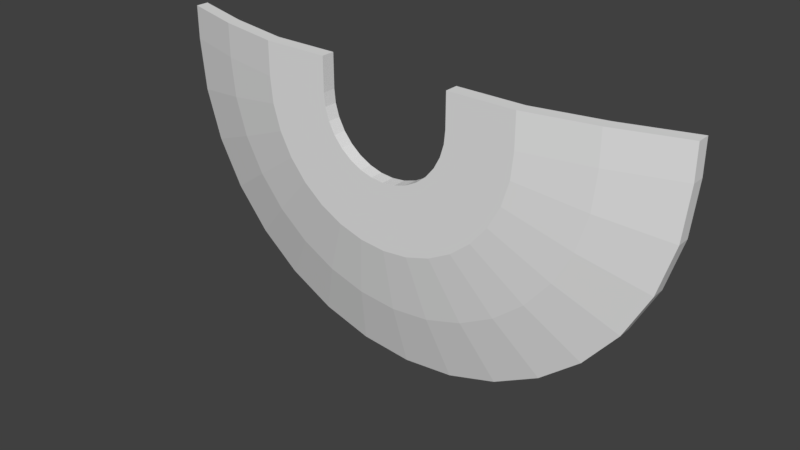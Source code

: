 # Source: u-turn.blend  (saved by Blender 2.77.0; exported with 4.5.12 LTS)
import bpy
from mathutils import Matrix  # noqa: F401  (used for matrix-valued properties, if any)

bpy.ops.wm.read_factory_settings(use_empty=True)
scene = bpy.context.scene
scene.name = 'Scene'

# ---- collections
col_collection_1 = bpy.data.collections.new('Collection 1'); scene.collection.children.link(col_collection_1)

# ---- world
world_world = bpy.data.worlds.new('World'); scene.world = world_world
world_world.color = (0.05088, 0.05088, 0.05088)
world_world.use_sun_shadow = False
world_world.sun_shadow_jitter_overblur = 0.0
world_world.cycles.sampling_method = 'MANUAL'

# ---- meshes
me_u_turn = bpy.data.meshes.new('u_turn')
me_u_turn.from_pydata([(-3.696, 0.4, -1.531), (-3.696, 0.6, -1.531), (-3.326, 0.4, -2.222), (-3.326, 0.6, -2.222), (-2.828, 0.4, -2.828), (-2.828, 0.6, -2.828), (-2.222, 0.4, -3.326), (-2.222, 0.6, -3.326), (-1.531, 0.4, -3.696), (-1.531, 0.6, -3.696), (-0.7804, 0.4, -3.923), (-0.7804, 0.6, -3.923), (-1.303e-06, 0.4, -4.0), (-1.303e-06, 0.6, -4.0), (0.7804, 0.4, -3.923), (0.7804, 0.6, -3.923), (1.0, 0.1, -1.954e-14), (1.0, -0.1, 1.51e-07), (0.9808, 0.1, -0.1951), (0.9808, -0.1, -0.1951), (0.9239, 0.1, -0.3827), (0.9239, -0.1, -0.3827), (0.8315, 0.1, -0.5556), (0.8315, -0.1, -0.5556), (0.7071, 0.1, -0.7071), (0.7071, -0.1, -0.7071), (0.5556, 0.1, -0.8315), (0.5556, -0.1, -0.8315), (0.3827, 0.1, -0.9239), (0.3827, -0.1, -0.9239), (0.1951, 0.1, -0.9808), (0.1951, -0.1, -0.9808), (-3.258e-07, 0.1, -1.0), (-3.258e-07, -0.1, -1.0), (-0.1951, 0.1, -0.9808), (-0.1951, -0.1, -0.9808), (-0.3827, 0.1, -0.9239), (-0.3827, -0.1, -0.9239), (-0.5556, 0.1, -0.8315), (-0.5556, -0.1, -0.8315), (-0.7071, 0.1, -0.7071), (-0.7071, -0.1, -0.7071), (-0.8315, 0.1, -0.5556), (-0.8315, -0.1, -0.5556), (-0.9239, 0.1, -0.3827), (-0.9239, -0.1, -0.3827), (-0.9808, 0.1, -0.1951), (-0.9808, -0.1, -0.1951), (-1.0, 0.1, 8.901e-07), (-1.0, -0.1, 1.041e-06), (1.531, 0.4, -3.696), (1.531, 0.6, -3.696), (2.222, 0.4, -3.326), (2.222, 0.6, -3.326), (2.828, 0.4, -2.828), (2.828, 0.6, -2.828), (3.326, 0.4, -2.222), (3.326, 0.6, -2.222), (3.696, 0.4, -1.531), (3.696, 0.6, -1.531), (3.923, 0.4, -0.7804), (3.923, 0.6, -0.7804), (4.0, 0.6, -8.171e-14), (4.0, 0.4, 6.04e-07), (-3.923, 0.6, -0.7804), (-3.923, 0.4, -0.7804), (-4.0, 0.6, 3.56e-06), (-4.0, 0.4, 4.164e-06), (2.0, 0.1, -3.908e-14), (3.0, 0.3, -5.862e-14), (2.942, 0.3, -0.5853), (1.962, 0.1, -0.3902), (-0.3902, 0.1, -1.962), (-0.5853, 0.3, -2.942), (-1.148, 0.3, -2.772), (-0.7654, 0.1, -1.848), (1.962, -0.1, -0.3902), (2.942, 0.1, -0.5853), (3.0, 0.1, 4.53e-07), (2.0, -0.1, 3.02e-07), (-0.7654, -0.1, -1.848), (-1.148, 0.1, -2.772), (-0.5853, 0.1, -2.942), (-0.3902, -0.1, -1.962), (1.111, 0.1, -1.663), (1.667, 0.3, -2.494), (1.148, 0.3, -2.772), (0.7654, 0.1, -1.848), (-1.848, 0.1, -0.7654), (-2.772, 0.3, -1.148), (-2.942, 0.3, -0.5853), (-1.962, 0.1, -0.3902), (0.7654, -0.1, -1.848), (1.148, 0.1, -2.772), (1.667, 0.1, -2.494), (1.111, -0.1, -1.663), (-1.962, -0.1, -0.3902), (-2.942, 0.1, -0.5853), (-2.772, 0.1, -1.148), (-1.848, -0.1, -0.7654), (2.772, 0.3, -1.148), (1.848, 0.1, -0.7654), (-1.667, 0.3, -2.494), (-1.111, 0.1, -1.663), (1.848, -0.1, -0.7654), (2.772, 0.1, -1.148), (-1.111, -0.1, -1.663), (-1.667, 0.1, -2.494), (0.5853, 0.3, -2.942), (0.3902, 0.1, -1.962), (-3.0, 0.3, 2.67e-06), (-2.0, 0.1, 1.78e-06), (0.3902, -0.1, -1.962), (0.5853, 0.1, -2.942), (-2.0, -0.1, 2.082e-06), (-3.0, 0.1, 3.123e-06), (2.494, 0.3, -1.667), (1.663, 0.1, -1.111), (-2.121, 0.3, -2.121), (-1.414, 0.1, -1.414), (1.663, -0.1, -1.111), (2.494, 0.1, -1.667), (-1.414, -0.1, -1.414), (-2.121, 0.1, -2.121), (-9.775e-07, 0.3, -3.0), (-6.517e-07, 0.1, -2.0), (-6.517e-07, -0.1, -2.0), (-9.775e-07, 0.1, -3.0), (2.121, 0.3, -2.121), (1.414, 0.1, -1.414), (-2.494, 0.3, -1.667), (-1.663, 0.1, -1.111), (1.414, -0.1, -1.414), (2.121, 0.1, -2.121), (-1.663, -0.1, -1.111), (-2.494, 0.1, -1.667), (-1.0, -0.1, 0.5), (-1.0, 0.1, 0.5), (-4.0, 0.4, 0.5), (-4.0, 0.6, 0.5), (-2.0, 0.1, 0.5), (-3.0, 0.1, 0.5), (-3.0, 0.3, 0.5), (-2.0, -0.1, 0.5), (1.0, -0.1, 0.5), (1.0, 0.1, 0.5), (4.0, 0.4, 0.5), (4.0, 0.6, 0.5), (3.0, 0.3, 0.5), (2.0, -0.1, 0.5), (2.0, 0.1, 0.5), (3.0, 0.1, 0.5)], [], [(74, 73, 11, 9), (70, 69, 62, 61), (64, 65, 67, 66), (1, 0, 65, 64), (3, 2, 0, 1), (5, 4, 2, 3), (7, 6, 4, 5), (9, 8, 6, 7), (16, 18, 19, 17), (18, 20, 21, 19), (20, 22, 23, 21), (22, 24, 25, 23), (24, 26, 27, 25), (26, 28, 29, 27), (28, 30, 31, 29), (30, 32, 33, 31), (32, 34, 35, 33), (34, 36, 37, 35), (36, 38, 39, 37), (38, 40, 41, 39), (40, 42, 43, 41), (42, 44, 45, 43), (44, 46, 47, 45), (46, 48, 49, 47), (11, 10, 8, 9), (13, 12, 10, 11), (15, 14, 12, 13), (51, 50, 14, 15), (53, 52, 50, 51), (55, 54, 52, 53), (61, 60, 58, 59), (57, 56, 54, 55), (59, 58, 56, 57), (62, 63, 60, 61), (86, 85, 53, 51), (90, 89, 1, 64), (94, 93, 50, 52), (98, 97, 65, 0), (100, 70, 61, 59), (102, 74, 9, 7), (77, 105, 58, 60), (81, 107, 6, 8), (108, 86, 51, 15), (110, 90, 64, 66), (116, 100, 59, 57), (118, 102, 7, 5), (48, 111, 140, 137), (105, 121, 56, 58), (107, 123, 4, 6), (124, 108, 15, 13), (113, 127, 12, 14), (128, 116, 57, 55), (130, 118, 5, 3), (73, 124, 13, 11), (127, 82, 10, 12), (85, 128, 55, 53), (89, 130, 3, 1), (78, 63, 146, 151), (133, 94, 52, 54), (135, 98, 0, 2), (43, 45, 99, 134), (134, 99, 98, 135), (25, 27, 95, 132), (132, 95, 94, 133), (69, 68, 150, 148), (63, 62, 147, 146), (44, 42, 131, 88), (88, 131, 130, 89), (26, 24, 129, 84), (84, 129, 128, 85), (33, 35, 83, 126), (126, 83, 82, 127), (34, 32, 125, 72), (72, 125, 124, 73), (41, 43, 134, 122), (23, 25, 132, 120), (42, 40, 119, 131), (131, 119, 118, 130), (24, 22, 117, 129), (129, 117, 116, 128), (31, 33, 126, 112), (112, 126, 127, 113), (32, 30, 109, 125), (125, 109, 108, 124), (39, 41, 122, 106), (106, 122, 123, 107), (21, 23, 120, 104), (104, 120, 121, 105), (66, 67, 138, 139), (110, 66, 139, 142), (40, 38, 103, 119), (119, 103, 102, 118), (22, 20, 101, 117), (117, 101, 100, 116), (47, 49, 114, 96), (29, 31, 112, 92), (48, 46, 91, 111), (111, 91, 90, 110), (30, 28, 87, 109), (109, 87, 86, 108), (37, 39, 106, 80), (80, 106, 107, 81), (19, 21, 104, 76), (76, 104, 105, 77), (38, 36, 75, 103), (103, 75, 74, 102), (20, 18, 71, 101), (101, 71, 70, 100), (45, 47, 96, 99), (99, 96, 97, 98), (27, 29, 92, 95), (95, 92, 93, 94), (46, 44, 88, 91), (91, 88, 89, 90), (28, 26, 84, 87), (87, 84, 85, 86), (35, 37, 80, 83), (17, 19, 76, 79), (18, 16, 68, 71), (71, 68, 69, 70), (36, 34, 72, 75), (75, 72, 73, 74), (141, 142, 139, 138), (136, 137, 140, 143), (143, 140, 142, 141), (115, 114, 143, 141), (111, 110, 142, 140), (49, 48, 137, 136), (114, 49, 136, 143), (67, 115, 141, 138), (148, 151, 146, 147), (145, 144, 149, 150), (150, 149, 151, 148), (62, 69, 148, 147), (17, 79, 149, 144), (16, 17, 144, 145), (79, 78, 151, 149), (68, 16, 145, 150), (63, 78, 77, 60), (76, 77, 78, 79), (121, 120, 132, 133), (54, 56, 121, 133), (14, 50, 93, 113), (93, 92, 112, 113), (80, 81, 82, 83), (10, 82, 81, 8), (2, 4, 123, 135), (123, 122, 134, 135), (67, 65, 97, 115), (97, 96, 114, 115)])
_uv = me_u_turn.uv_layers.new(name='UVMap')
_uv.uv.foreach_set('vector', [0.3521, 0.3673, 0.4113, 0.3839, 0.3917, 0.4891, 0.3154, 0.4677, 0.8168, 0.1722, 0.8356, 0.1156, 0.9326, 0.1415, 0.9142, 0.2121, 0.04018, 0.1968, 0.01995, 0.204, 0.0001347, 0.1197, 0.02313, 0.1193, 0.07491, 0.2689, 0.05665, 0.2797, 0.01995, 0.204, 0.04018, 0.1968, 0.1217, 0.3335, 0.1057, 0.3472, 0.05665, 0.2797, 0.07491, 0.2689, 0.1785, 0.3889, 0.1651, 0.4051, 0.1057, 0.3472, 0.1217, 0.3335, 0.2437, 0.434, 0.2331, 0.4522, 0.1651, 0.4051, 0.1785, 0.3889, 0.3154, 0.4677, 0.308, 0.4873, 0.2331, 0.4522, 0.2437, 0.434, 0.6264, 0.05818, 0.6149, 0.07741, 0.5948, 0.06485, 0.6063, 0.04472, 0.6149, 0.07741, 0.6017, 0.09708, 0.5833, 0.08296, 0.5948, 0.06485, 0.6017, 0.09708, 0.5861, 0.1152, 0.5699, 0.0989, 0.5833, 0.08296, 0.5861, 0.1152, 0.5678, 0.131, 0.5543, 0.1125, 0.5699, 0.0989, 0.5678, 0.131, 0.5474, 0.1437, 0.537, 0.1234, 0.5543, 0.1125, 0.5474, 0.1437, 0.5252, 0.1531, 0.5182, 0.1314, 0.537, 0.1234, 0.5252, 0.1531, 0.5018, 0.1587, 0.4983, 0.1362, 0.5182, 0.1314, 0.5018, 0.1587, 0.4778, 0.1606, 0.478, 0.1378, 0.4983, 0.1362, 0.4778, 0.1606, 0.4539, 0.1585, 0.4578, 0.1362, 0.478, 0.1378, 0.4539, 0.1585, 0.4307, 0.1527, 0.4381, 0.1313, 0.4578, 0.1362, 0.4307, 0.1527, 0.4088, 0.1433, 0.4194, 0.1233, 0.4381, 0.1313, 0.4088, 0.1433, 0.3887, 0.1305, 0.4023, 0.1125, 0.4194, 0.1233, 0.3887, 0.1305, 0.3709, 0.115, 0.3871, 0.09918, 0.4023, 0.1125, 0.3709, 0.115, 0.3557, 0.09721, 0.3738, 0.08362, 0.3871, 0.09918, 0.3557, 0.09721, 0.3432, 0.07808, 0.3622, 0.06628, 0.3738, 0.08362, 0.3432, 0.07808, 0.3335, 0.05916, 0.351, 0.04802, 0.3622, 0.06628, 0.3917, 0.4891, 0.3876, 0.5097, 0.308, 0.4873, 0.3154, 0.4677, 0.4706, 0.4976, 0.47, 0.5186, 0.3876, 0.5097, 0.3917, 0.4891, 0.5501, 0.493, 0.553, 0.5139, 0.47, 0.5186, 0.4706, 0.4976, 0.6279, 0.4753, 0.6343, 0.4955, 0.553, 0.5139, 0.5501, 0.493, 0.702, 0.4447, 0.7117, 0.4636, 0.6343, 0.4955, 0.6279, 0.4753, 0.7701, 0.4017, 0.783, 0.4189, 0.7117, 0.4636, 0.702, 0.4447, 0.9142, 0.2121, 0.9332, 0.2191, 0.897, 0.2934, 0.8789, 0.2824, 0.83, 0.3468, 0.8463, 0.3616, 0.783, 0.4189, 0.7701, 0.4017, 0.8789, 0.2824, 0.897, 0.2934, 0.8463, 0.3616, 0.83, 0.3468, 0.9326, 0.1415, 0.9514, 0.1418, 0.9332, 0.2191, 0.9142, 0.2121, 0.5946, 0.3728, 0.6518, 0.349, 0.702, 0.4447, 0.6279, 0.4753, 0.1409, 0.1583, 0.1671, 0.2135, 0.07491, 0.2689, 0.04018, 0.1968, 0.6081, 0.6817, 0.5533, 0.6528, 0.5948, 0.5507, 0.6685, 0.5894, 0.1386, 0.8222, 0.1195, 0.8811, 0.01178, 0.8573, 0.03745, 0.7783, 0.7881, 0.2258, 0.8168, 0.1722, 0.9142, 0.2121, 0.8789, 0.2824, 0.2965, 0.3412, 0.3521, 0.3673, 0.3154, 0.4677, 0.2437, 0.434, 0.7453, 0.8811, 0.7262, 0.8221, 0.8275, 0.778, 0.8532, 0.8572, 0.3115, 0.653, 0.2567, 0.6818, 0.1961, 0.5896, 0.2697, 0.5508, 0.5343, 0.3867, 0.5946, 0.3728, 0.6279, 0.4753, 0.5501, 0.493, 0.1236, 0.0988, 0.1409, 0.1583, 0.04018, 0.1968, 0.02313, 0.1193, 0.7502, 0.2744, 0.7881, 0.2258, 0.8789, 0.2824, 0.83, 0.3468, 0.2462, 0.3062, 0.2965, 0.3412, 0.2437, 0.434, 0.1785, 0.3889, 0.3335, 0.05916, 0.2311, 0.08146, 0.2232, 0.02354, 0.3095, 0.02256, 0.7262, 0.8221, 0.6962, 0.7679, 0.787, 0.7052, 0.8275, 0.778, 0.2567, 0.6818, 0.2085, 0.7206, 0.1313, 0.6419, 0.1961, 0.5896, 0.4726, 0.3904, 0.5343, 0.3867, 0.5501, 0.493, 0.4706, 0.4976, 0.494, 0.6351, 0.4323, 0.6292, 0.4322, 0.5189, 0.5151, 0.5269, 0.7042, 0.3159, 0.7502, 0.2744, 0.83, 0.3468, 0.7701, 0.4017, 0.2026, 0.2633, 0.2462, 0.3062, 0.1785, 0.3889, 0.1217, 0.3335, 0.4113, 0.3839, 0.4726, 0.3904, 0.4706, 0.4976, 0.3917, 0.4891, 0.4323, 0.6292, 0.3707, 0.6351, 0.3495, 0.527, 0.4322, 0.5189, 0.6518, 0.349, 0.7042, 0.3159, 0.7701, 0.4017, 0.702, 0.4447, 0.1671, 0.2135, 0.2026, 0.2633, 0.1217, 0.3335, 0.07491, 0.2689, 0.7529, 0.9428, 0.8634, 0.9398, 0.8648, 0.9927, 0.7542, 0.9957, 0.6563, 0.7205, 0.6081, 0.6817, 0.6685, 0.5894, 0.7334, 0.6415, 0.1686, 0.768, 0.1386, 0.8222, 0.03745, 0.7783, 0.07776, 0.7055, 0.3441, 0.8883, 0.3341, 0.9065, 0.2371, 0.8648, 0.257, 0.8287, 0.257, 0.8287, 0.2371, 0.8648, 0.1386, 0.8222, 0.1686, 0.768, 0.5074, 0.8724, 0.4912, 0.8593, 0.5492, 0.7712, 0.5813, 0.7971, 0.5813, 0.7971, 0.5492, 0.7712, 0.6081, 0.6817, 0.6563, 0.7205, 0.8356, 0.1156, 0.7318, 0.08726, 0.7469, 0.03371, 0.8521, 0.06072, 0.9514, 0.1418, 0.9326, 0.1415, 0.9278, 0.1042, 0.943, 0.09173, 0.3557, 0.09721, 0.3709, 0.115, 0.2851, 0.1925, 0.2602, 0.1584, 0.2602, 0.1584, 0.2851, 0.1925, 0.2026, 0.2633, 0.1671, 0.2135, 0.5474, 0.1437, 0.5678, 0.131, 0.6379, 0.2275, 0.6011, 0.2505, 0.6011, 0.2505, 0.6379, 0.2275, 0.7042, 0.3159, 0.6518, 0.349, 0.4324, 0.8417, 0.4118, 0.8438, 0.3914, 0.7403, 0.4324, 0.7363, 0.4324, 0.7363, 0.3914, 0.7403, 0.3707, 0.6351, 0.4323, 0.6292, 0.4539, 0.1585, 0.4778, 0.1606, 0.4752, 0.2798, 0.4321, 0.2755, 0.4321, 0.2755, 0.4752, 0.2798, 0.4726, 0.3904, 0.4113, 0.3839, 0.3574, 0.8724, 0.3441, 0.8883, 0.257, 0.8287, 0.2835, 0.7971, 0.5207, 0.8883, 0.5074, 0.8724, 0.5813, 0.7971, 0.6078, 0.8287, 0.3709, 0.115, 0.3887, 0.1305, 0.3157, 0.222, 0.2851, 0.1925, 0.2851, 0.1925, 0.3157, 0.222, 0.2462, 0.3062, 0.2026, 0.2633, 0.5678, 0.131, 0.5861, 0.1152, 0.6702, 0.1988, 0.6379, 0.2275, 0.6379, 0.2275, 0.6702, 0.1988, 0.7502, 0.2744, 0.7042, 0.3159, 0.453, 0.8437, 0.4324, 0.8417, 0.4324, 0.7363, 0.4734, 0.7403, 0.4734, 0.7403, 0.4324, 0.7363, 0.4323, 0.6292, 0.494, 0.6351, 0.4778, 0.1606, 0.5018, 0.1587, 0.5186, 0.277, 0.4752, 0.2798, 0.4752, 0.2798, 0.5186, 0.277, 0.5343, 0.3867, 0.4726, 0.3904, 0.3736, 0.8594, 0.3574, 0.8724, 0.2835, 0.7971, 0.3156, 0.7713, 0.3156, 0.7713, 0.2835, 0.7971, 0.2085, 0.7206, 0.2567, 0.6818, 0.5307, 0.9064, 0.5207, 0.8883, 0.6078, 0.8287, 0.6277, 0.8648, 0.6277, 0.8648, 0.6078, 0.8287, 0.6962, 0.7679, 0.7262, 0.8221, 0.02313, 0.1193, 0.0001347, 0.1197, 0.01169, 0.06666, 0.02474, 0.08094, 0.1236, 0.0988, 0.02313, 0.1193, 0.02474, 0.08094, 0.1126, 0.0459, 0.3887, 0.1305, 0.4088, 0.1433, 0.3512, 0.2461, 0.3157, 0.222, 0.3157, 0.222, 0.3512, 0.2461, 0.2965, 0.3412, 0.2462, 0.3062, 0.5861, 0.1152, 0.6017, 0.09708, 0.6971, 0.1654, 0.6702, 0.1988, 0.6702, 0.1988, 0.6971, 0.1654, 0.7881, 0.2258, 0.7502, 0.2744, 0.3278, 0.9263, 0.3255, 0.9469, 0.2197, 0.9452, 0.2245, 0.9041, 0.4729, 0.8497, 0.453, 0.8437, 0.4734, 0.7403, 0.5128, 0.7521, 0.3335, 0.05916, 0.3432, 0.07808, 0.2419, 0.1209, 0.2311, 0.08146, 0.2311, 0.08146, 0.2419, 0.1209, 0.1409, 0.1583, 0.1236, 0.0988, 0.5018, 0.1587, 0.5252, 0.1531, 0.561, 0.2672, 0.5186, 0.277, 0.5186, 0.277, 0.561, 0.2672, 0.5946, 0.3728, 0.5343, 0.3867, 0.3919, 0.8497, 0.3736, 0.8594, 0.3156, 0.7713, 0.352, 0.7521, 0.352, 0.7521, 0.3156, 0.7713, 0.2567, 0.6818, 0.3115, 0.653, 0.537, 0.9262, 0.5307, 0.9064, 0.6277, 0.8648, 0.6403, 0.9041, 0.6403, 0.9041, 0.6277, 0.8648, 0.7262, 0.8221, 0.7453, 0.8811, 0.4088, 0.1433, 0.4307, 0.1527, 0.3903, 0.2641, 0.3512, 0.2461, 0.3512, 0.2461, 0.3903, 0.2641, 0.3521, 0.3673, 0.2965, 0.3412, 0.6017, 0.09708, 0.6149, 0.07741, 0.7178, 0.1281, 0.6971, 0.1654, 0.6971, 0.1654, 0.7178, 0.1281, 0.8168, 0.1722, 0.7881, 0.2258, 0.3341, 0.9065, 0.3278, 0.9263, 0.2245, 0.9041, 0.2371, 0.8648, 0.2371, 0.8648, 0.2245, 0.9041, 0.1195, 0.8811, 0.1386, 0.8222, 0.4912, 0.8593, 0.4729, 0.8497, 0.5128, 0.7521, 0.5492, 0.7712, 0.5492, 0.7712, 0.5128, 0.7521, 0.5533, 0.6528, 0.6081, 0.6817, 0.3432, 0.07808, 0.3557, 0.09721, 0.2602, 0.1584, 0.2419, 0.1209, 0.2419, 0.1209, 0.2602, 0.1584, 0.1671, 0.2135, 0.1409, 0.1583, 0.5252, 0.1531, 0.5474, 0.1437, 0.6011, 0.2505, 0.561, 0.2672, 0.561, 0.2672, 0.6011, 0.2505, 0.6518, 0.349, 0.5946, 0.3728, 0.4118, 0.8438, 0.3919, 0.8497, 0.352, 0.7521, 0.3914, 0.7403, 0.5393, 0.9468, 0.537, 0.9262, 0.6403, 0.9041, 0.6451, 0.9452, 0.6149, 0.07741, 0.6264, 0.05818, 0.7318, 0.08726, 0.7178, 0.1281, 0.7178, 0.1281, 0.7318, 0.08726, 0.8356, 0.1156, 0.8168, 0.1722, 0.4307, 0.1527, 0.4539, 0.1585, 0.4321, 0.2755, 0.3903, 0.2641, 0.3903, 0.2641, 0.4321, 0.2755, 0.4113, 0.3839, 0.3521, 0.3673, 0.1114, 0.02463, 0.1126, 0.0459, 0.02474, 0.08094, 0.01169, 0.06666, 0.3203, 0.005956, 0.3095, 0.02256, 0.2232, 0.02354, 0.2235, 0.0001347, 0.2235, 0.0001347, 0.2232, 0.02354, 0.1126, 0.0459, 0.1114, 0.02463, 0.112, 0.9428, 0.2197, 0.9452, 0.2187, 0.9981, 0.1107, 0.9957, 0.2311, 0.08146, 0.1236, 0.0988, 0.1126, 0.0459, 0.2232, 0.02354, 0.351, 0.04802, 0.3335, 0.05916, 0.3095, 0.02256, 0.3203, 0.005956, 0.2197, 0.9452, 0.3255, 0.9469, 0.3246, 0.9999, 0.2187, 0.9981, 0.001593, 0.9398, 0.112, 0.9428, 0.1107, 0.9957, 0.0001347, 0.9927, 0.8521, 0.06072, 0.8547, 0.0412, 0.943, 0.09173, 0.9278, 0.1042, 0.6508, 0.01981, 0.6431, 0.0001353, 0.7488, 0.01232, 0.7469, 0.03371, 0.7469, 0.03371, 0.7488, 0.01232, 0.8547, 0.0412, 0.8521, 0.06072, 0.9326, 0.1415, 0.8356, 0.1156, 0.8521, 0.06072, 0.9278, 0.1042, 0.5393, 0.9468, 0.6451, 0.9452, 0.6461, 0.9981, 0.5401, 0.9998, 0.6264, 0.05818, 0.6063, 0.04472, 0.6431, 0.0001353, 0.6508, 0.01981, 0.6451, 0.9452, 0.7529, 0.9428, 0.7542, 0.9957, 0.6461, 0.9981, 0.7318, 0.08726, 0.6264, 0.05818, 0.6508, 0.01981, 0.7469, 0.03371, 0.8634, 0.9398, 0.7529, 0.9428, 0.7453, 0.8811, 0.8532, 0.8572, 0.6403, 0.9041, 0.7453, 0.8811, 0.7529, 0.9428, 0.6451, 0.9452, 0.6962, 0.7679, 0.6078, 0.8287, 0.5813, 0.7971, 0.6563, 0.7205, 0.7334, 0.6415, 0.787, 0.7052, 0.6962, 0.7679, 0.6563, 0.7205, 0.5151, 0.5269, 0.5948, 0.5507, 0.5533, 0.6528, 0.494, 0.6351, 0.5533, 0.6528, 0.5128, 0.7521, 0.4734, 0.7403, 0.494, 0.6351, 0.352, 0.7521, 0.3115, 0.653, 0.3707, 0.6351, 0.3914, 0.7403, 0.3495, 0.527, 0.3707, 0.6351, 0.3115, 0.653, 0.2697, 0.5508, 0.07776, 0.7055, 0.1313, 0.6419, 0.2085, 0.7206, 0.1686, 0.768, 0.2085, 0.7206, 0.2835, 0.7971, 0.257, 0.8287, 0.1686, 0.768, 0.001593, 0.9398, 0.01178, 0.8573, 0.1195, 0.8811, 0.112, 0.9428, 0.1195, 0.8811, 0.2245, 0.9041, 0.2197, 0.9452, 0.112, 0.9428])
me_u_turn.use_remesh_preserve_volume = False
me_u_turn.use_remesh_preserve_attributes = False
me_u_turn.use_mirror_vertex_groups = False
me_u_turn.update()

# ---- objects
ob_u_turn = bpy.data.objects.new('u_turn', me_u_turn)

# ---- transforms, parenting, visibility, modifiers, constraints
ob_u_turn.location = (0.0, 0.0, 0.0)
ob_u_turn.lineart.crease_threshold = 0.0

# ---- collection membership
col_collection_1.objects.link(ob_u_turn)

# ---- scene / render settings (as saved in the file)
scene.frame_start = 1; scene.frame_end = 250; scene.frame_set(7)
scene.render.engine = 'BLENDER_EEVEE_NEXT'
scene.render.resolution_percentage = 50
scene.render.dither_intensity = 0.0
scene.cycles.use_denoising = False
scene.cycles.samples = 128
scene.cycles.sampling_pattern = 'TABULATED_SOBOL'
scene.cycles.light_sampling_threshold = 0.0
scene.cycles.use_adaptive_sampling = False
scene.cycles.use_light_tree = False
scene.cycles.blur_glossy = 0.0
scene.cycles.sample_clamp_indirect = 0.0
scene.view_settings.view_transform = 'Standard'
bpy.context.view_layer.update()

# ---- added for rendering (the .blend has no active camera and no usable light): camera, sun
cam_auto = bpy.data.cameras.new('AutoCamera')
cam_auto.lens = 50.0
cam_auto.sensor_width = 36.0
cam_auto.clip_end = 1000.0
ob_auto_camera = bpy.data.objects.new('AutoCamera', cam_auto)
scene.collection.objects.link(ob_auto_camera)
ob_auto_camera.location = (8.5171, -9.97051, 5.06368)
ob_auto_camera.rotation_euler = (1.09748, -7.21219e-08, 0.694738)
scene.camera = ob_auto_camera
light_auto_sun = bpy.data.lights.new('AutoSun', 'SUN')
light_auto_sun.energy = 3.0
light_auto_sun.angle = 0.0523599
ob_auto_sun = bpy.data.objects.new('AutoSun', light_auto_sun)
scene.collection.objects.link(ob_auto_sun)
ob_auto_sun.rotation_euler = (0.872665, 0.174533, 0.523599)
bpy.context.view_layer.update()
